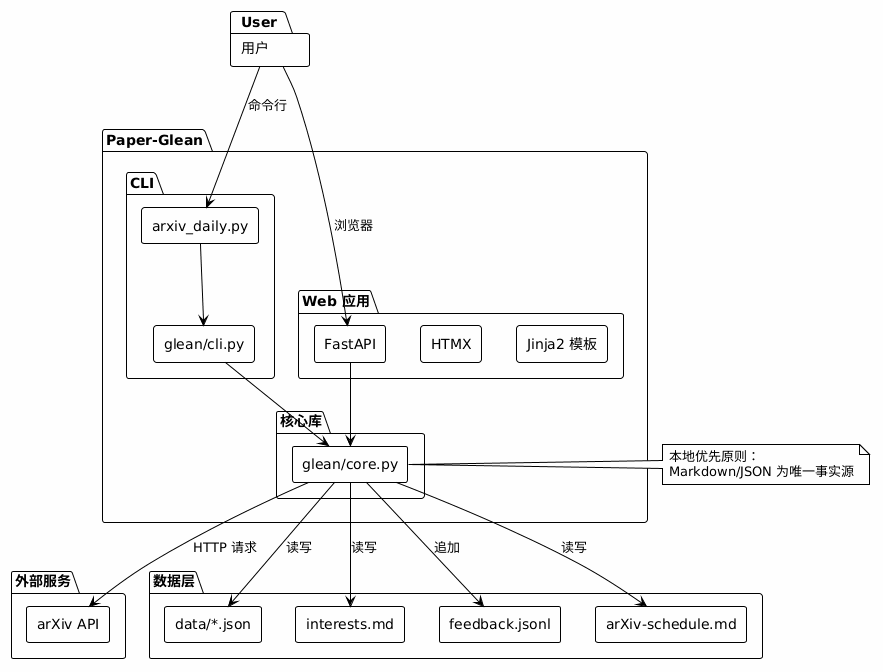

The diagram above was rendered by PlantUML. Its source (embedded in the PNG):
@startuml
!theme plain
skinparam backgroundColor #FEFEFE
skinparam componentStyle rectangle

package "用户" as User {
}

package "Paper-Glean" as PG {
    package "CLI" as CLI {
        [arxiv_daily.py] as CLIEntry
        [glean/cli.py] as CLICore
    }
    package "Web 应用" as Web {
        [FastAPI] as FastAPIApp
        [HTMX] as HTMX
        [Jinja2 模板] as Templates
    }
    package "核心库" as Core {
        [glean/core.py] as CoreLib
    }
}

package "外部服务" as External {
    [arXiv API] as ArxivAPI
}

package "数据层" as Data {
    [data/*.json] as DataJSON
    [interests.md] as Interests
    [feedback.jsonl] as Feedback
    [arXiv-schedule.md] as Digest
}

User --> CLIEntry : 命令行
User --> FastAPIApp : 浏览器
CLIEntry --> CLICore
CLICore --> CoreLib
FastAPIApp --> CoreLib
CoreLib --> ArxivAPI : HTTP 请求
CoreLib --> DataJSON : 读写
CoreLib --> Interests : 读写
CoreLib --> Feedback : 追加
CoreLib --> Digest : 读写

note right of CoreLib
  本地优先原则：
  Markdown/JSON 为唯一事实源
end note
@enduml